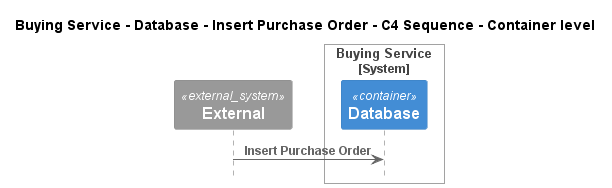

The diagram above was rendered by PlantUML. Its source (embedded in the PNG):
@startuml
!pragma layout smetana
!include ..\..\..\..\..\..\.c4s\C4_Sequence.puml

title Buying Service - Database - Insert Purchase Order - C4 Sequence - Container level

System_Ext(C4InterFlow.SoftwareSystems.ExternalSystem, "External", "")

System_Boundary(ECommercePlatform.SoftwareSystems.BuyingService, "Buying Service")
    Container(ECommercePlatform.SoftwareSystems.BuyingService.Containers.Database, "Database", "", "")
Boundary_End()

Rel(C4InterFlow.SoftwareSystems.ExternalSystem, ECommercePlatform.SoftwareSystems.BuyingService.Containers.Database, "Insert Purchase Order")


@enduml